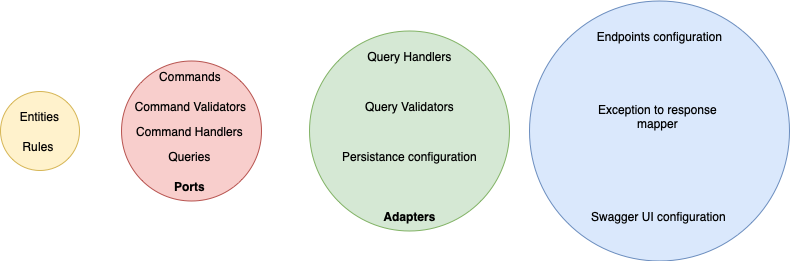

The diagram above was exported from draw.io. Its source (the exported page's mxGraphModel, read from the mxfile embedded in the PNG):
<mxGraphModel dx="776" dy="720" grid="1" gridSize="10" guides="1" tooltips="1" connect="1" arrows="1" fold="1" page="1" pageScale="1" pageWidth="827" pageHeight="1169" math="0" shadow="0">
  <root>
    <mxCell id="0" />
    <mxCell id="1" parent="0" />
    <mxCell id="Y50KuHFU6B63Igv5SdNw-1" value="" style="ellipse;whiteSpace=wrap;html=1;aspect=fixed;fillColor=#fff2cc;strokeColor=#d6b656;" vertex="1" parent="1">
      <mxGeometry x="21" y="530" width="79" height="79" as="geometry" />
    </mxCell>
    <mxCell id="Y50KuHFU6B63Igv5SdNw-2" value="Entities" style="text;html=1;strokeColor=none;fillColor=none;align=center;verticalAlign=middle;whiteSpace=wrap;rounded=0;" vertex="1" parent="1">
      <mxGeometry x="33.620000000000005" y="540" width="52.75" height="30" as="geometry" />
    </mxCell>
    <mxCell id="Y50KuHFU6B63Igv5SdNw-3" value="Rules" style="text;html=1;strokeColor=none;fillColor=none;align=center;verticalAlign=middle;whiteSpace=wrap;rounded=0;" vertex="1" parent="1">
      <mxGeometry x="29.49000000000001" y="570" width="60" height="30" as="geometry" />
    </mxCell>
    <mxCell id="Y50KuHFU6B63Igv5SdNw-4" value="" style="ellipse;whiteSpace=wrap;html=1;aspect=fixed;verticalAlign=top;fillColor=#dae8fc;strokeColor=#6c8ebf;" vertex="1" parent="1">
      <mxGeometry x="550" y="439.5" width="260" height="260" as="geometry" />
    </mxCell>
    <mxCell id="Y50KuHFU6B63Igv5SdNw-5" value="" style="ellipse;whiteSpace=wrap;html=1;aspect=fixed;verticalAlign=top;fillColor=#d5e8d4;strokeColor=#82b366;" vertex="1" parent="1">
      <mxGeometry x="330" y="469.5" width="200" height="200" as="geometry" />
    </mxCell>
    <mxCell id="Y50KuHFU6B63Igv5SdNw-6" value="" style="ellipse;whiteSpace=wrap;html=1;aspect=fixed;labelPosition=center;verticalLabelPosition=middle;align=center;verticalAlign=top;fillColor=#f8cecc;strokeColor=#b85450;" vertex="1" parent="1">
      <mxGeometry x="142.01" y="499.5" width="140" height="140" as="geometry" />
    </mxCell>
    <mxCell id="Y50KuHFU6B63Igv5SdNw-7" value="Commands" style="text;html=1;strokeColor=none;fillColor=none;align=center;verticalAlign=middle;whiteSpace=wrap;rounded=0;" vertex="1" parent="1">
      <mxGeometry x="181" y="499.5" width="60" height="30" as="geometry" />
    </mxCell>
    <mxCell id="Y50KuHFU6B63Igv5SdNw-8" value="Command Validators" style="text;html=1;strokeColor=none;fillColor=none;align=center;verticalAlign=middle;whiteSpace=wrap;rounded=0;" vertex="1" parent="1">
      <mxGeometry x="141.01" y="529.5" width="141.01" height="30" as="geometry" />
    </mxCell>
    <mxCell id="Y50KuHFU6B63Igv5SdNw-9" value="Command Handlers" style="text;html=1;strokeColor=none;fillColor=none;align=center;verticalAlign=middle;whiteSpace=wrap;rounded=0;" vertex="1" parent="1">
      <mxGeometry x="140" y="554.5" width="141.01" height="30" as="geometry" />
    </mxCell>
    <mxCell id="Y50KuHFU6B63Igv5SdNw-10" value="Queries" style="text;html=1;strokeColor=none;fillColor=none;align=center;verticalAlign=middle;whiteSpace=wrap;rounded=0;" vertex="1" parent="1">
      <mxGeometry x="140" y="579.5" width="141.01" height="30" as="geometry" />
    </mxCell>
    <mxCell id="Y50KuHFU6B63Igv5SdNw-11" value="Query Handlers" style="text;html=1;strokeColor=none;fillColor=none;align=center;verticalAlign=middle;whiteSpace=wrap;rounded=0;" vertex="1" parent="1">
      <mxGeometry x="360" y="479.5" width="141.01" height="30" as="geometry" />
    </mxCell>
    <mxCell id="Y50KuHFU6B63Igv5SdNw-12" value="Query Validators" style="text;html=1;strokeColor=none;fillColor=none;align=center;verticalAlign=middle;whiteSpace=wrap;rounded=0;" vertex="1" parent="1">
      <mxGeometry x="360" y="529.5" width="141.01" height="30" as="geometry" />
    </mxCell>
    <mxCell id="Y50KuHFU6B63Igv5SdNw-13" value="Ports" style="text;html=1;strokeColor=none;fillColor=none;align=center;verticalAlign=middle;whiteSpace=wrap;rounded=0;fontStyle=1" vertex="1" parent="1">
      <mxGeometry x="140" y="609.5" width="141.01" height="30" as="geometry" />
    </mxCell>
    <mxCell id="Y50KuHFU6B63Igv5SdNw-14" value="Adapters" style="text;html=1;strokeColor=none;fillColor=none;align=center;verticalAlign=middle;whiteSpace=wrap;rounded=0;fontStyle=1" vertex="1" parent="1">
      <mxGeometry x="360" y="639.5" width="141.01" height="30" as="geometry" />
    </mxCell>
    <mxCell id="Y50KuHFU6B63Igv5SdNw-15" value="Persistance configuration" style="text;html=1;strokeColor=none;fillColor=none;align=center;verticalAlign=middle;whiteSpace=wrap;rounded=0;" vertex="1" parent="1">
      <mxGeometry x="360" y="579.5" width="141.01" height="30" as="geometry" />
    </mxCell>
    <mxCell id="Y50KuHFU6B63Igv5SdNw-16" value="Endpoints configuration" style="text;html=1;strokeColor=none;fillColor=none;align=center;verticalAlign=middle;whiteSpace=wrap;rounded=0;" vertex="1" parent="1">
      <mxGeometry x="610" y="459.5" width="141.01" height="30" as="geometry" />
    </mxCell>
    <mxCell id="Y50KuHFU6B63Igv5SdNw-17" value="Exception to response mapper" style="text;html=1;strokeColor=none;fillColor=none;align=center;verticalAlign=middle;whiteSpace=wrap;rounded=0;" vertex="1" parent="1">
      <mxGeometry x="607.99" y="539.5" width="141.01" height="30" as="geometry" />
    </mxCell>
    <mxCell id="Y50KuHFU6B63Igv5SdNw-18" value="Swagger UI configuration" style="text;html=1;strokeColor=none;fillColor=none;align=center;verticalAlign=middle;whiteSpace=wrap;rounded=0;" vertex="1" parent="1">
      <mxGeometry x="608.99" y="639.5" width="141.01" height="30" as="geometry" />
    </mxCell>
  </root>
</mxGraphModel>